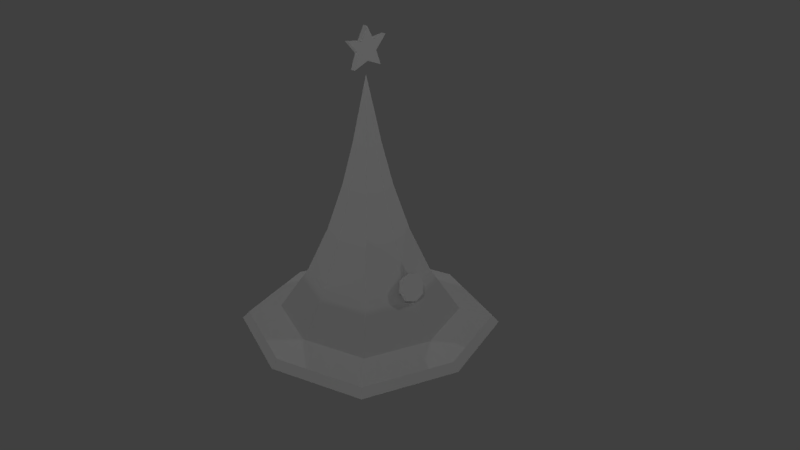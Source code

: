 # Source: chapeu_bruxo.blend  (saved by Blender 2.79.0; exported with 4.5.12 LTS)
import bpy
from mathutils import Matrix  # noqa: F401  (used for matrix-valued properties, if any)

bpy.ops.wm.read_factory_settings(use_empty=True)
scene = bpy.context.scene
scene.name = 'Scene'

# ---- collections
col_collection_1 = bpy.data.collections.new('Collection 1'); scene.collection.children.link(col_collection_1)

# ---- materials (node trees are filled in below, after node groups)
mat_material = bpy.data.materials.new('Material')
mat_material.alpha_threshold = 0.0
mat_material.use_transparent_shadow = False
mat_material.roughness = 0.5
mat_material.line_color = (0.0, 0.0, 0.0, 1.0)

# ---- material node trees

# ---- world
world_world = bpy.data.worlds.new('World'); scene.world = world_world
world_world.color = (0.05088, 0.05088, 0.05088)
world_world.use_sun_shadow = False
world_world.sun_shadow_jitter_overblur = 0.0
world_world.cycles.sampling_method = 'MANUAL'

# ---- cameras
cam_camera = bpy.data.cameras.new('Camera')
cam_camera.clip_end = 100.0
cam_camera.lens = 35.0
cam_camera.sensor_width = 32.0
cam_camera.sensor_height = 18.0
cam_camera.ortho_scale = 7.314
cam_camera.dof.focus_distance = 0.0
cam_camera.dof.aperture_fstop = 128.0

# ---- lights
light_lamp_007 = bpy.data.lights.new('Lamp.007', 'POINT')
light_lamp_007.transmission_factor = 0.0
light_lamp_007.cutoff_distance = 30.0
light_lamp_007.energy = 100.0
light_lamp_007.shadow_buffer_clip_start = 1.001
light_lamp_007.shadow_soft_size = 0.1
light_lamp_007.shadow_maximum_resolution = 0.006
light_lamp_007.use_absolute_resolution = True
light_lamp_006 = bpy.data.lights.new('Lamp.006', 'POINT')
light_lamp_006.transmission_factor = 0.0
light_lamp_006.cutoff_distance = 30.0
light_lamp_006.energy = 100.0
light_lamp_006.shadow_buffer_clip_start = 1.001
light_lamp_006.shadow_soft_size = 0.1
light_lamp_006.shadow_maximum_resolution = 0.006
light_lamp_006.use_absolute_resolution = True
light_lamp_005 = bpy.data.lights.new('Lamp.005', 'POINT')
light_lamp_005.transmission_factor = 0.0
light_lamp_005.cutoff_distance = 30.0
light_lamp_005.energy = 100.0
light_lamp_005.shadow_buffer_clip_start = 1.001
light_lamp_005.shadow_soft_size = 0.1
light_lamp_005.shadow_maximum_resolution = 0.006
light_lamp_005.use_absolute_resolution = True
light_lamp_004 = bpy.data.lights.new('Lamp.004', 'POINT')
light_lamp_004.transmission_factor = 0.0
light_lamp_004.cutoff_distance = 30.0
light_lamp_004.energy = 100.0
light_lamp_004.shadow_buffer_clip_start = 1.001
light_lamp_004.shadow_soft_size = 0.1
light_lamp_004.shadow_maximum_resolution = 0.006
light_lamp_004.use_absolute_resolution = True
light_lamp_003 = bpy.data.lights.new('Lamp.003', 'POINT')
light_lamp_003.transmission_factor = 0.0
light_lamp_003.cutoff_distance = 30.0
light_lamp_003.energy = 100.0
light_lamp_003.shadow_buffer_clip_start = 1.001
light_lamp_003.shadow_soft_size = 0.1
light_lamp_003.shadow_maximum_resolution = 0.006
light_lamp_003.use_absolute_resolution = True
light_lamp_002 = bpy.data.lights.new('Lamp.002', 'POINT')
light_lamp_002.transmission_factor = 0.0
light_lamp_002.cutoff_distance = 30.0
light_lamp_002.energy = 100.0
light_lamp_002.shadow_buffer_clip_start = 1.001
light_lamp_002.shadow_soft_size = 0.1
light_lamp_002.shadow_maximum_resolution = 0.006
light_lamp_002.use_absolute_resolution = True
light_lamp_001 = bpy.data.lights.new('Lamp.001', 'POINT')
light_lamp_001.transmission_factor = 0.0
light_lamp_001.cutoff_distance = 30.0
light_lamp_001.energy = 100.0
light_lamp_001.shadow_buffer_clip_start = 1.001
light_lamp_001.shadow_soft_size = 0.1
light_lamp_001.shadow_maximum_resolution = 0.006
light_lamp_001.use_absolute_resolution = True
light_lamp = bpy.data.lights.new('Lamp', 'POINT')
light_lamp.transmission_factor = 0.0
light_lamp.cutoff_distance = 30.0
light_lamp.energy = 100.0
light_lamp.shadow_buffer_clip_start = 1.001
light_lamp.shadow_soft_size = 0.1
light_lamp.shadow_maximum_resolution = 0.006
light_lamp.use_absolute_resolution = True

# ---- meshes
me_cube = bpy.data.meshes.new('Cube')
me_cube.from_pydata([(-0.03395, 0.002081, 2.541), (-0.03395, -0.1977, 2.462), (-0.03395, -0.1311, 2.645), (-0.03395, -0.2788, 2.81), (-0.03395, -0.08747, 2.782), (-0.03395, 0.002081, 2.948), (0.0326, 0.002081, 2.541), (-0.03395, 0.2023, 2.462), (-0.03395, 0.1357, 2.645), (-0.03395, 0.2834, 2.81), (-0.03395, 0.09211, 2.782), (0.0326, -0.1977, 2.462), (0.0326, -0.1311, 2.645), (0.0326, -0.2788, 2.81), (0.0326, -0.08747, 2.782), (0.0326, 0.002081, 2.948), (0.0326, 0.2023, 2.462), (0.0326, 0.1357, 2.645), (0.0326, 0.2834, 2.81), (0.0326, 0.09211, 2.782), (0.8034, 0.1333, -0.2985), (0.8034, -0.1333, -0.2985), (0.7083, -0.1333, -0.04934), (0.7083, 0.1333, -0.04934), (0.6925, 5.547e-08, -0.007809), (0.7559, -0.1778, -0.1739), (0.7559, 0.1778, -0.1739), (0.8192, 4.712e-08, -0.34), (0.8565, 0.1333, -0.2782), (0.8565, -0.1333, -0.2782), (0.7614, -0.1333, -0.02908), (0.7614, 0.1333, -0.02908), (0.7456, 5.274e-08, 0.01245), (0.809, -0.1778, -0.1537), (0.809, 0.1778, -0.1537), (0.8723, 4.44e-08, -0.3198), (0.8273, 0.05135, -0.2016), (0.8273, -0.05135, -0.2016), (0.7907, -0.05135, -0.1057), (0.7907, 0.05135, -0.1057), (0.7846, 4.627e-08, -0.08968), (0.809, -0.06847, -0.1537), (0.809, 0.06847, -0.1537), (0.8334, 4.306e-08, -0.2176), (0.809, 4.275e-08, -0.1537), (1.21, 1.21, -1.0), (-1.21, 1.21, -1.0), (-1.134e-07, 1.613, -1.0), (0.5609, 0.5609, -0.228), (-0.5609, 0.5609, -0.228), (-3.298e-08, 0.7479, -0.228), (0.3689, 0.3689, 0.3615), (-0.3689, 0.3689, 0.3615), (1.456e-09, 0.4919, 0.3615), (0.2221, 0.2221, 0.979), (-0.2221, 0.2221, 0.979), (2.609e-08, 0.2961, 0.979), (0.1263, 0.1263, 1.518), (-0.1263, 0.1263, 1.518), (4.054e-08, 0.1684, 1.518), (1.096, 1.096, -1.064), (-1.096, 1.096, -1.064), (-1.111e-07, 1.461, -1.064), (0.9165, 0.9165, -1.064), (-0.9165, 0.9165, -1.064), (-1.035e-07, 1.222, -1.064), (0.3575, 0.3575, -0.8783), (-0.3575, 0.3575, -0.8783), (-5.643e-08, 0.4767, -0.8783), (0.3994, 0.3994, 0.2679), (-0.3994, 0.3994, 0.2679), (-4.013e-09, 0.5325, 0.2679), (-2.76e-08, 0.7079, -0.1359), (0.5309, 0.5309, -0.1359), (-0.5309, 0.5309, -0.1359), (1.21, -1.21, -1.0), (-1.21, -1.21, -1.0), (-1.613, 1.553e-09, -1.0), (-1.134e-07, -1.613, -1.0), (1.613, 1.553e-09, -1.0), (0.5609, -0.5609, -0.228), (-0.5609, -0.5609, -0.228), (-0.7479, 0.0, -0.228), (-3.298e-08, -0.7479, -0.228), (0.7479, 0.0, -0.228), (0.3689, -0.3689, 0.3615), (-0.3689, -0.3689, 0.3615), (-0.4919, 0.0, 0.3615), (1.456e-09, -0.4919, 0.3615), (0.4919, 0.0, 0.3615), (0.2221, -0.2221, 0.979), (-0.2221, -0.2221, 0.979), (-0.2961, 0.0, 0.979), (2.609e-08, -0.2961, 0.979), (0.2961, 0.0, 0.979), (0.1263, -0.1263, 1.518), (-0.1263, -0.1263, 1.518), (-0.1684, 0.0, 1.518), (4.054e-08, -0.1684, 1.518), (0.1684, 0.0, 1.518), (5.96e-08, 0.0, 2.379), (1.096, -1.096, -1.064), (-1.096, -1.096, -1.064), (-1.461, 0.0, -1.064), (-1.111e-07, -1.461, -1.064), (1.461, 0.0, -1.064), (0.9165, -0.9165, -1.064), (-0.9165, -0.9165, -1.064), (-1.222, 5.96e-09, -1.064), (-1.035e-07, -1.222, -1.064), (1.222, 5.96e-09, -1.064), (0.3575, -0.3575, -0.8783), (-0.3575, -0.3575, -0.8783), (-0.4767, -3.088e-09, -0.8783), (-5.643e-08, -0.4767, -0.8783), (0.4767, -3.088e-09, -0.8783), (-0.5325, 0.0, 0.2679), (0.5325, 0.0, 0.2679), (0.3994, -0.3994, 0.2679), (-0.3994, -0.3994, 0.2679), (-4.013e-09, -0.5325, 0.2679), (-0.7079, 0.0, -0.1359), (-2.76e-08, -0.7079, -0.1359), (0.7079, 0.0, -0.1359), (0.5309, -0.5309, -0.1359), (-0.5309, -0.5309, -0.1359), (-7.242e-08, 1.116, -0.7971), (0.8372, 0.8372, -0.7971), (1.116, 8.007e-11, -0.7971), (-1.116, 8.007e-11, -0.7971), (-0.8372, 0.8372, -0.7971), (-7.242e-08, -1.116, -0.7971), (0.8372, -0.8372, -0.7971), (-0.8372, -0.8372, -0.7971), (1.145, 1.145, -0.8986), (1.526, -1.326e-09, -0.8986), (-1.526, -1.326e-09, -0.8986), (1.145, -1.145, -0.8986), (-9.22e-08, 1.526, -0.8986), (-1.145, 1.145, -0.8986), (-9.22e-08, -1.526, -0.8986), (-1.145, -1.145, -0.8986), (-5.27e-08, 0.9321, -0.5126), (-0.699, 0.699, -0.5126), (-5.27e-08, -0.9321, -0.5126), (-0.699, -0.699, -0.5126), (0.699, 0.699, -0.5126), (0.9321, 4.003e-11, -0.5126), (-0.9321, 4.003e-11, -0.5126), (0.699, -0.699, -0.5126), (0.6202, 0.0, 0.06602), (0.4652, 0.4652, 0.06602), (-0.4652, 0.4652, 0.06602), (-0.6202, 0.0, 0.06602), (-1.581e-08, 0.6202, 0.06602), (0.4652, -0.4652, 0.06602), (-0.4652, -0.4652, 0.06602), (-1.581e-08, -0.6202, 0.06602), (1.377e-08, 0.394, 0.6703), (0.2955, 0.2955, 0.6703), (0.394, 0.0, 0.6703), (-0.2955, 0.2955, 0.6703), (-0.394, 0.0, 0.6703), (1.377e-08, -0.394, 0.6703), (0.2955, -0.2955, 0.6703), (-0.2955, -0.2955, 0.6703), (-0.2323, 0.0, 1.249), (-0.1742, 0.1742, 1.249), (3.331e-08, 0.2323, 1.249), (0.1742, 0.1742, 1.249), (0.2323, 0.0, 1.249), (-0.1742, -0.1742, 1.249), (3.331e-08, -0.2323, 1.249), (0.1742, -0.1742, 1.249), (5.007e-08, 0.08422, 1.948)], [], [(0, 7, 16, 6), (2, 12, 13, 3), (5, 15, 19, 10), (7, 8, 17, 16), (3, 13, 14, 4), (0, 6, 11, 1), (8, 9, 18, 17), (4, 14, 15, 5), (1, 11, 12, 2), (9, 10, 19, 18), (15, 14, 19), (18, 19, 17), (16, 17, 6), (11, 6, 12), (13, 12, 14), (19, 14, 17), (14, 12, 17), (17, 12, 6), (1, 2, 0), (3, 4, 2), (5, 10, 4), (9, 8, 10), (7, 0, 8), (2, 8, 0), (4, 8, 2), (10, 8, 4), (25, 33, 30, 22), (24, 32, 31, 23), (22, 30, 32, 24), (21, 29, 33, 25), (26, 23, 31, 34), (27, 35, 29, 21), (20, 26, 34, 28), (20, 28, 35, 27), (30, 38, 40, 32), (29, 37, 41, 33), (34, 31, 39, 42), (35, 43, 37, 29), (28, 34, 42, 36), (28, 36, 43, 35), (33, 41, 38, 30), (32, 40, 39, 31), (40, 44, 39), (38, 44, 40), (37, 44, 41), (42, 39, 44), (43, 44, 37), (36, 42, 44), (36, 44, 43), (41, 44, 38), (146, 48, 50, 142), (147, 84, 48, 146), (142, 50, 49, 143), (143, 49, 82, 148), (117, 89, 51, 69), (71, 53, 52, 70), (70, 52, 87, 116), (69, 51, 53, 71), (159, 54, 56, 158), (160, 94, 54, 159), (158, 56, 55, 161), (161, 55, 92, 162), (167, 58, 97, 166), (169, 57, 59, 168), (170, 99, 57, 169), (168, 59, 58, 167), (59, 174, 100, 58), (58, 100, 97), (57, 100, 174, 59), (99, 100, 57), (45, 60, 105, 79), (46, 61, 62, 47), (77, 103, 61, 46), (47, 62, 60, 45), (103, 108, 64, 61), (62, 65, 63, 60), (61, 64, 65, 62), (60, 63, 110, 105), (64, 67, 68, 65), (63, 66, 115, 110), (108, 113, 67, 64), (65, 68, 66, 63), (151, 69, 71, 154), (152, 70, 116, 153), (154, 71, 70, 152), (150, 117, 69, 151), (84, 123, 73, 48), (50, 72, 74, 49), (49, 74, 121, 82), (48, 73, 72, 50), (149, 144, 83, 80), (147, 149, 80, 84), (144, 145, 81, 83), (145, 148, 82, 81), (117, 118, 85, 89), (120, 119, 86, 88), (119, 116, 87, 86), (118, 120, 88, 85), (164, 163, 93, 90), (160, 164, 90, 94), (163, 165, 91, 93), (165, 162, 92, 91), (171, 166, 97, 96), (173, 172, 98, 95), (170, 173, 95, 99), (172, 171, 96, 98), (98, 96, 100), (96, 97, 100), (95, 98, 100), (99, 95, 100), (75, 79, 105, 101), (76, 78, 104, 102), (77, 76, 102, 103), (78, 75, 101, 104), (103, 102, 107, 108), (104, 101, 106, 109), (102, 104, 109, 107), (101, 105, 110, 106), (107, 109, 114, 112), (106, 110, 115, 111), (108, 107, 112, 113), (109, 106, 111, 114), (155, 157, 120, 118), (156, 153, 116, 119), (157, 156, 119, 120), (150, 155, 118, 117), (84, 80, 124, 123), (83, 81, 125, 122), (81, 82, 121, 125), (80, 83, 122, 124), (141, 136, 129, 133), (140, 141, 133, 131), (135, 137, 132, 128), (137, 140, 131, 132), (139, 130, 129, 136), (138, 126, 130, 139), (135, 128, 127, 134), (134, 127, 126, 138), (45, 134, 138, 47), (79, 135, 134, 45), (47, 138, 139, 46), (46, 139, 136, 77), (75, 78, 140, 137), (79, 75, 137, 135), (78, 76, 141, 140), (76, 77, 136, 141), (133, 129, 148, 145), (131, 133, 145, 144), (128, 132, 149, 147), (132, 131, 144, 149), (130, 143, 148, 129), (126, 142, 143, 130), (128, 147, 146, 127), (127, 146, 142, 126), (123, 124, 155, 150), (122, 125, 156, 157), (125, 121, 153, 156), (124, 122, 157, 155), (123, 150, 151, 73), (72, 154, 152, 74), (74, 152, 153, 121), (73, 151, 154, 72), (86, 87, 162, 165), (88, 86, 165, 163), (89, 85, 164, 160), (85, 88, 163, 164), (52, 161, 162, 87), (53, 158, 161, 52), (89, 160, 159, 51), (51, 159, 158, 53), (93, 91, 171, 172), (94, 90, 173, 170), (90, 93, 172, 173), (91, 92, 166, 171), (56, 168, 167, 55), (94, 170, 169, 54), (54, 169, 168, 56), (55, 167, 166, 92)])
_uv = me_cube.uv_layers.new(name='UVMap')
_uv.uv.foreach_set('vector', [0.2845, 0.1988, 0.2845, 0.06512, 0.3528, 0.06512, 0.3528, 0.1988, 0.4211, 0.1665, 0.3528, 0.1665, 0.3528, 0.06512, 0.4211, 0.06512, 0.5578, 0.06512, 0.6262, 0.06512, 0.6262, 0.2771, 0.5578, 0.2771, 0.4895, 0.2833, 0.4895, 0.06512, 0.5578, 0.06512, 0.5578, 0.2833, 0.6945, 0.06512, 0.7629, 0.06512, 0.7629, 0.1816, 0.6945, 0.1816, 0.2845, 0.1988, 0.3528, 0.1988, 0.3528, 0.4336, 0.2845, 0.4336, 0.4895, 0.06512, 0.4895, 0.3073, 0.4211, 0.3073, 0.4211, 0.06512, 0.6945, 0.2769, 0.6262, 0.2769, 0.6262, 0.06512, 0.6945, 0.06512, 0.4211, 0.3847, 0.3528, 0.3847, 0.3528, 0.1665, 0.4211, 0.1665, 0.8312, 0.06512, 0.8312, 0.1814, 0.7629, 0.1814, 0.7629, 0.06512, 0.6067, 0.4341, 0.5345, 0.3115, 0.6792, 0.3115, 0.8334, 0.3319, 0.6792, 0.3115, 0.7144, 0.2103, 0.768, 0.07543, 0.7144, 0.2103, 0.6067, 0.1337, 0.4457, 0.07543, 0.6067, 0.1337, 0.4994, 0.2103, 0.3804, 0.3319, 0.4994, 0.2103, 0.5345, 0.3115, 0.6792, 0.3115, 0.5345, 0.3115, 0.7144, 0.2103, 0.5345, 0.3115, 0.4994, 0.2103, 0.7144, 0.2103, 0.7144, 0.2103, 0.4994, 0.2103, 0.6067, 0.1337, 0.768, 0.07547, 0.7144, 0.2104, 0.6071, 0.1337, 0.8334, 0.332, 0.6792, 0.3115, 0.7144, 0.2104, 0.6071, 0.4342, 0.5345, 0.3115, 0.6792, 0.3115, 0.3804, 0.332, 0.4994, 0.2104, 0.5345, 0.3115, 0.4457, 0.07547, 0.6071, 0.1337, 0.4994, 0.2104, 0.7144, 0.2104, 0.4994, 0.2104, 0.6071, 0.1337, 0.6792, 0.3115, 0.4994, 0.2104, 0.7144, 0.2104, 0.5345, 0.3115, 0.4994, 0.2104, 0.6792, 0.3115, 0.7806, 0.3115, 0.8126, 0.302, 0.8518, 0.3489, 0.8354, 0.3786, 0.9246, 0.3814, 0.9136, 0.3474, 0.9593, 0.3054, 0.9964, 0.3204, 0.8354, 0.3786, 0.8518, 0.3489, 0.9136, 0.3474, 0.9246, 0.3814, 0.7834, 0.2267, 0.8118, 0.2423, 0.8126, 0.302, 0.7806, 0.3115, 0.9858, 0.2289, 0.9964, 0.3204, 0.9593, 0.3054, 0.9557, 0.2444, 0.847, 0.1738, 0.8568, 0.2039, 0.8118, 0.2423, 0.7834, 0.2267, 0.926, 0.1738, 0.9858, 0.2289, 0.9557, 0.2444, 0.9154, 0.2002, 0.926, 0.1738, 0.9154, 0.2002, 0.8568, 0.2039, 0.847, 0.1738, 0.7554, 0.267, 0.4398, 0.2643, 0.3686, 0.1675, 0.5824, 0.1081, 0.7554, 0.267, 0.4398, 0.2643, 0.3686, 0.1675, 0.5824, 0.1081, 0.5824, 0.1081, 0.7554, 0.267, 0.4398, 0.2643, 0.3686, 0.1675, 0.5683, 0.4202, 0.3752, 0.3471, 0.4398, 0.2643, 0.7554, 0.267, 0.7554, 0.267, 0.5683, 0.4202, 0.3752, 0.3471, 0.4398, 0.2643, 0.7554, 0.267, 0.4398, 0.2643, 0.3686, 0.1675, 0.5824, 0.1081, 0.5683, 0.4202, 0.3752, 0.3471, 0.4398, 0.2643, 0.7554, 0.267, 0.5683, 0.4202, 0.3752, 0.3471, 0.4398, 0.2643, 0.7554, 0.267, 0.3752, 0.3471, 0.2233, 0.2667, 0.4398, 0.2643, 0.4353, 0.2643, 0.2233, 0.2667, 0.3686, 0.1675, 0.4398, 0.2643, 0.2233, 0.2667, 0.3686, 0.1675, 0.3686, 0.1675, 0.4398, 0.2643, 0.2233, 0.2667, 0.3752, 0.3471, 0.2233, 0.2667, 0.4398, 0.2643, 0.4398, 0.2643, 0.3752, 0.3471, 0.2233, 0.2667, 0.4398, 0.2643, 0.2233, 0.2667, 0.3686, 0.1675, 0.3752, 0.3471, 0.2233, 0.2667, 0.4353, 0.2643, 0.3732, 0.6761, 0.4275, 0.6939, 0.4275, 0.8191, 0.3732, 0.831, 0.3751, 0.7048, 0.4294, 0.7167, 0.4294, 0.8418, 0.3751, 0.8597, 0.3726, 0.706, 0.427, 0.7179, 0.6813, 0.6448, 0.5634, 0.7123, 0.5645, 0.6356, 0.6823, 0.6424, 0.7004, 0.8341, 0.5781, 0.8405, 0.1252, 0.2597, 0.2024, 0.2603, 0.2729, 0.3803, 0.2211, 0.4056, 0.4904, 0.4647, 0.4929, 0.4246, 0.7172, 0.3882, 0.7672, 0.4145, 0.7672, 0.4145, 0.7172, 0.3882, 0.789, 0.2697, 0.8657, 0.2698, 0.2211, 0.4056, 0.2729, 0.3803, 0.4929, 0.4246, 0.4904, 0.4647, 0.6307, 0.7295, 0.699, 0.7393, 0.699, 0.7889, 0.6307, 0.7954, 0.6326, 0.7404, 0.7008, 0.7469, 0.7008, 0.7965, 0.6326, 0.8063, 0.6302, 0.7416, 0.6984, 0.7481, 0.8362, 0.7837, 0.7997, 0.7881, 0.7964, 0.7143, 0.8301, 0.7181, 0.8345, 0.7854, 0.7987, 0.7891, 0.8599, 0.7133, 0.8893, 0.7092, 0.8853, 0.7948, 0.8601, 0.7907, 0.7575, 0.7457, 0.816, 0.7521, 0.816, 0.7803, 0.7575, 0.7846, 0.7594, 0.7512, 0.8179, 0.7555, 0.8179, 0.7837, 0.7594, 0.7901, 0.7569, 0.7524, 0.8154, 0.7567, 0.8865, 0.7944, 0.8602, 0.7905, 0.8154, 0.7567, 0.908, 0.7623, 1.001, 0.768, 0.8855, 0.7955, 0.8893, 0.7087, 1.002, 0.7619, 0.8853, 0.7953, 0.816, 0.7521, 1.001, 0.769, 0.9086, 0.7747, 0.816, 0.7803, 0.8179, 0.7555, 1.003, 0.7668, 0.8179, 0.7837, 0.2121, 0.9134, 0.1985, 0.9134, 0.1985, 0.669, 0.2122, 0.669, 0.2097, 0.9146, 0.1961, 0.9146, 0.1961, 0.6702, 0.2097, 0.6702, 0.211, 0.8596, 0.1974, 0.8596, 0.1974, 0.6152, 0.211, 0.6152, 0.2103, 0.8668, 0.1966, 0.8668, 0.1966, 0.6224, 0.2103, 0.6224, 0.03005, 0.7958, 0.2052, 0.7958, 0.2052, 0.8547, 0.03005, 0.8547, 0.03005, 0.9263, 0.2052, 0.9263, 0.2052, 0.9841, 0.03005, 0.9841, 0.03005, 0.8547, 0.2052, 0.8547, 0.2052, 0.9263, 0.03005, 0.9263, 0.03005, 0.5152, 0.2052, 0.5152, 0.2052, 0.5712, 0.03005, 0.5712, 0.2052, 0.8547, 0.954, 0.8547, 0.954, 0.9263, 0.2052, 0.9263, 0.2052, 0.5152, 0.954, 0.5152, 0.954, 0.5712, 0.2052, 0.5712, 0.2052, 0.7958, 0.954, 0.7958, 0.954, 0.8547, 0.2052, 0.8547, 0.2052, 0.9263, 0.954, 0.9263, 0.954, 0.9841, 0.2052, 0.9841, 0.4781, 0.7036, 0.495, 0.7068, 0.495, 0.8105, 0.4781, 0.8127, 0.6744, 0.7065, 0.6913, 0.7097, 0.6913, 0.8134, 0.6744, 0.8156, 0.4776, 0.7243, 0.4944, 0.7265, 0.693, 0.8121, 0.6761, 0.8153, 0.48, 0.7231, 0.4969, 0.7253, 0.4969, 0.829, 0.48, 0.8322, 0.1243, 0.2406, 0.1785, 0.2406, 0.2633, 0.3622, 0.228, 0.3809, 0.5011, 0.4354, 0.5031, 0.4069, 0.7455, 0.3711, 0.7803, 0.3905, 0.7803, 0.3905, 0.7455, 0.3711, 0.8283, 0.2481, 0.8828, 0.2481, 0.228, 0.3809, 0.2633, 0.3622, 0.5031, 0.4069, 0.5011, 0.4354, 0.3732, 0.6761, 0.3732, 0.831, 0.4275, 0.8191, 0.4275, 0.6939, 0.3751, 0.7048, 0.3751, 0.8597, 0.4294, 0.8418, 0.4294, 0.7167, 0.3726, 0.706, 0.5634, 0.7123, 0.6813, 0.6448, 0.427, 0.7179, 0.5645, 0.6356, 0.5781, 0.8405, 0.7004, 0.8341, 0.6823, 0.6424, 0.1252, 0.2597, 0.2211, 0.4056, 0.2729, 0.3803, 0.2024, 0.2603, 0.4904, 0.4647, 0.7672, 0.4145, 0.7172, 0.3882, 0.4929, 0.4246, 0.7672, 0.4145, 0.8657, 0.2698, 0.789, 0.2697, 0.7172, 0.3882, 0.2211, 0.4056, 0.4904, 0.4647, 0.4929, 0.4246, 0.2729, 0.3803, 0.6307, 0.7295, 0.6307, 0.7954, 0.699, 0.7889, 0.699, 0.7393, 0.6326, 0.7404, 0.6326, 0.8063, 0.7008, 0.7965, 0.7008, 0.7469, 0.6302, 0.7416, 0.7997, 0.7881, 0.8362, 0.7837, 0.6984, 0.7481, 0.7964, 0.7143, 0.7987, 0.7891, 0.8345, 0.7854, 0.8301, 0.7181, 0.8599, 0.7133, 0.8601, 0.7907, 0.8853, 0.7948, 0.8893, 0.7092, 0.7575, 0.7457, 0.7575, 0.7846, 0.816, 0.7803, 0.816, 0.7521, 0.7594, 0.7512, 0.7594, 0.7901, 0.8179, 0.7837, 0.8179, 0.7555, 0.7569, 0.7524, 0.8602, 0.7905, 0.8865, 0.7944, 0.8154, 0.7567, 0.8154, 0.7567, 0.8855, 0.7955, 1.001, 0.768, 0.8893, 0.7087, 0.8853, 0.7953, 1.002, 0.7619, 0.816, 0.7521, 0.816, 0.7803, 1.001, 0.769, 0.8179, 0.7555, 0.8179, 0.7837, 1.003, 0.7668, 0.2121, 0.9134, 0.2122, 0.669, 0.1985, 0.669, 0.1985, 0.9134, 0.2097, 0.9146, 0.2097, 0.6702, 0.1961, 0.6702, 0.1961, 0.9146, 0.211, 0.8596, 0.211, 0.6152, 0.1974, 0.6152, 0.1974, 0.8596, 0.2103, 0.8668, 0.2103, 0.6224, 0.1966, 0.6224, 0.1966, 0.8668, 0.03005, 0.7958, 0.03005, 0.8547, 0.2052, 0.8547, 0.2052, 0.7958, 0.03005, 0.9263, 0.03005, 0.9841, 0.2052, 0.9841, 0.2052, 0.9263, 0.03005, 0.8547, 0.03005, 0.9263, 0.2052, 0.9263, 0.2052, 0.8547, 0.03005, 0.5152, 0.03005, 0.5712, 0.2052, 0.5712, 0.2052, 0.5152, 0.2052, 0.8547, 0.2052, 0.9263, 0.954, 0.9263, 0.954, 0.8547, 0.2052, 0.5152, 0.2052, 0.5712, 0.954, 0.5712, 0.954, 0.5152, 0.2052, 0.7958, 0.2052, 0.8547, 0.954, 0.8547, 0.954, 0.7958, 0.2052, 0.9263, 0.2052, 0.9841, 0.954, 0.9841, 0.954, 0.9263, 0.4781, 0.7036, 0.4781, 0.8127, 0.495, 0.8105, 0.495, 0.7068, 0.6744, 0.7065, 0.6744, 0.8156, 0.6913, 0.8134, 0.6913, 0.7097, 0.4776, 0.7243, 0.6761, 0.8153, 0.693, 0.8121, 0.4944, 0.7265, 0.48, 0.7231, 0.48, 0.8322, 0.4969, 0.829, 0.4969, 0.7253, 0.1243, 0.2406, 0.228, 0.3809, 0.2633, 0.3622, 0.1785, 0.2406, 0.5011, 0.4354, 0.7803, 0.3905, 0.7455, 0.3711, 0.5031, 0.4069, 0.7803, 0.3905, 0.8828, 0.2481, 0.8283, 0.2481, 0.7455, 0.3711, 0.228, 0.3809, 0.5011, 0.4354, 0.5031, 0.4069, 0.2633, 0.3622, 0.3288, 0.622, 0.3334, 0.8533, 0.4557, 0.8469, 0.4467, 0.6288, 0.264, 0.6821, 0.3276, 0.8472, 0.4455, 0.7797, 0.3183, 0.694, 0.2665, 0.6809, 0.2665, 0.8955, 0.3208, 0.8776, 0.3208, 0.6928, 0.2646, 0.6403, 0.2646, 0.8549, 0.3189, 0.843, 0.3189, 0.6582, 0.3288, 0.622, 0.4467, 0.6288, 0.4557, 0.8469, 0.3334, 0.8533, 0.264, 0.6821, 0.3183, 0.694, 0.4455, 0.7797, 0.3276, 0.8472, 0.2665, 0.6809, 0.3208, 0.6928, 0.3208, 0.8776, 0.2665, 0.8955, 0.2646, 0.6403, 0.3189, 0.6582, 0.3189, 0.843, 0.2646, 0.8549, 0.2103, 0.6224, 0.2646, 0.6403, 0.2646, 0.8549, 0.2103, 0.8668, 0.2122, 0.669, 0.2665, 0.6809, 0.2665, 0.8955, 0.2121, 0.9134, 0.2097, 0.6702, 0.264, 0.6821, 0.3276, 0.8472, 0.2097, 0.9146, 0.211, 0.6152, 0.3288, 0.622, 0.3334, 0.8533, 0.211, 0.8596, 0.2103, 0.6224, 0.2103, 0.8668, 0.2646, 0.8549, 0.2646, 0.6403, 0.2122, 0.669, 0.2121, 0.9134, 0.2665, 0.8955, 0.2665, 0.6809, 0.2097, 0.6702, 0.2097, 0.9146, 0.3276, 0.8472, 0.264, 0.6821, 0.211, 0.6152, 0.211, 0.8596, 0.3334, 0.8533, 0.3288, 0.622, 0.4467, 0.6288, 0.4557, 0.8469, 0.5781, 0.8405, 0.5645, 0.6356, 0.3183, 0.694, 0.4455, 0.7797, 0.5634, 0.7123, 0.3726, 0.706, 0.3208, 0.6928, 0.3208, 0.8776, 0.3751, 0.8597, 0.3751, 0.7048, 0.3189, 0.6582, 0.3189, 0.843, 0.3732, 0.831, 0.3732, 0.6761, 0.4467, 0.6288, 0.5645, 0.6356, 0.5781, 0.8405, 0.4557, 0.8469, 0.3183, 0.694, 0.3726, 0.706, 0.5634, 0.7123, 0.4455, 0.7797, 0.3208, 0.6928, 0.3751, 0.7048, 0.3751, 0.8597, 0.3208, 0.8776, 0.3189, 0.6582, 0.3732, 0.6761, 0.3732, 0.831, 0.3189, 0.843, 0.4631, 0.721, 0.4631, 0.8354, 0.48, 0.8322, 0.48, 0.7231, 0.4607, 0.7222, 0.6593, 0.8185, 0.6761, 0.8153, 0.4776, 0.7243, 0.6576, 0.7033, 0.6576, 0.8177, 0.6744, 0.8156, 0.6744, 0.7065, 0.4613, 0.7004, 0.4613, 0.8148, 0.4781, 0.8127, 0.4781, 0.7036, 0.4631, 0.721, 0.48, 0.7231, 0.48, 0.8322, 0.4631, 0.8354, 0.4607, 0.7222, 0.4776, 0.7243, 0.6761, 0.8153, 0.6593, 0.8185, 0.6576, 0.7033, 0.6744, 0.7065, 0.6744, 0.8156, 0.6576, 0.8177, 0.4613, 0.7004, 0.4781, 0.7036, 0.4781, 0.8127, 0.4613, 0.8148, 0.7628, 0.7105, 0.7628, 0.7928, 0.7987, 0.7891, 0.7964, 0.7143, 0.5619, 0.735, 0.7632, 0.7926, 0.7997, 0.7881, 0.6302, 0.7416, 0.5644, 0.7338, 0.5644, 0.8161, 0.6326, 0.8063, 0.6326, 0.7404, 0.5625, 0.7196, 0.5625, 0.802, 0.6307, 0.7954, 0.6307, 0.7295, 0.7628, 0.7105, 0.7964, 0.7143, 0.7987, 0.7891, 0.7628, 0.7928, 0.5619, 0.735, 0.6302, 0.7416, 0.7997, 0.7881, 0.7632, 0.7926, 0.5644, 0.7338, 0.6326, 0.7404, 0.6326, 0.8063, 0.5644, 0.8161, 0.5625, 0.7196, 0.6307, 0.7295, 0.6307, 0.7954, 0.5625, 0.802, 0.6984, 0.7481, 0.834, 0.7866, 0.8602, 0.7905, 0.7569, 0.7524, 0.7008, 0.7469, 0.7008, 0.7965, 0.7594, 0.7901, 0.7594, 0.7512, 0.699, 0.7393, 0.699, 0.7889, 0.7575, 0.7846, 0.7575, 0.7457, 0.8305, 0.7174, 0.8349, 0.7866, 0.8601, 0.7907, 0.8599, 0.7133, 0.6984, 0.7481, 0.7569, 0.7524, 0.8602, 0.7905, 0.834, 0.7866, 0.7008, 0.7469, 0.7594, 0.7512, 0.7594, 0.7901, 0.7008, 0.7965, 0.699, 0.7393, 0.7575, 0.7457, 0.7575, 0.7846, 0.699, 0.7889, 0.8305, 0.7174, 0.8599, 0.7133, 0.8601, 0.7907, 0.8349, 0.7866])
me_cube.materials.append(mat_material)
me_cube.use_remesh_preserve_volume = False
me_cube.use_remesh_preserve_attributes = False
me_cube.use_mirror_vertex_groups = False
me_cube.update()
arm_armature = bpy.data.armatures.new('Armature')  # bones are not reproduced

# ---- objects
ob_armature = bpy.data.objects.new('Armature', arm_armature)
ob_cube = bpy.data.objects.new('Cube', me_cube)
ob_lamp_007 = bpy.data.objects.new('Lamp.007', light_lamp_007)
ob_lamp_006 = bpy.data.objects.new('Lamp.006', light_lamp_006)
ob_lamp_005 = bpy.data.objects.new('Lamp.005', light_lamp_005)
ob_lamp_004 = bpy.data.objects.new('Lamp.004', light_lamp_004)
ob_lamp_003 = bpy.data.objects.new('Lamp.003', light_lamp_003)
ob_lamp_002 = bpy.data.objects.new('Lamp.002', light_lamp_002)
ob_lamp_001 = bpy.data.objects.new('Lamp.001', light_lamp_001)
ob_lamp = bpy.data.objects.new('Lamp', light_lamp)
ob_camera = bpy.data.objects.new('Camera', cam_camera)

# ---- transforms, parenting, visibility, modifiers, constraints
ob_armature.location = (0.0, 0.0, 0.0)
ob_armature.show_in_front = True
ob_armature.lineart.crease_threshold = 0.0
ob_cube.parent = ob_armature
ob_cube.location = (0.0, 0.0, 0.0)
ob_cube.lock_rotations_4d = False
ob_cube.empty_display_type = 'ARROWS'
ob_cube.lineart.crease_threshold = 0.0
_vg = ob_cube.vertex_groups.new(name='Bone.001')
for _i, _w in zip([20, 21, 27, 28, 29, 35, 45, 46, 47, 48, 49, 50, 60, 61, 62, 63, 64, 65, 66, 67, 68, 74, 75, 76, 77, 78, 79, 81, 82, 83, 84, 86, 92, 97, 100, 101, 102, 103, 104, 105, 106, 107, 108, 109, 110, 111, 112, 113, 114, 115, 119, 121, 122, 123, 125, 126, 127, 128, 129, 130, 131, 132, 133, 134, 135, 136, 137, 138, 139, 140, 141, 142, 143, 144, 145, 146, 147, 148, 149], [0.0, 0.0, 0.0, 0.0, 0.0, 0.0, 0.4999, 0.4999, 0.5, 0.0, 0.0, 0.001007, 0.4913, 0.4999, 0.4992, 0.4999, 0.4998, 0.5, 3.204e-09, 1.063e-08, 6.234e-05, 0.0, 0.5, 0.5, 0.5, 0.5, 0.4996, 0.0, 0.0, 0.0, 0.0, 0.0, 0.0, 0.0, 0.0, 0.5, 0.5, 0.5, 0.5, 0.5, 0.4998, 0.4995, 0.4887, 0.4996, 0.4805, 2.016e-05, 0.0004943, 2.235e-07, 2.752e-09, 4.025e-19, 0.0, 0.0, 0.0, 0.0, 0.0, 0.2505, 0.2499, 0.2498, 0.25, 0.2499, 0.25, 0.25, 0.25, 0.3749, 0.3747, 0.375, 0.375, 0.3753, 0.3749, 0.375, 0.375, 0.1258, 0.125, 0.125, 0.125, 0.125, 0.1249, 0.125, 0.125]): _vg.add([_i], _w, 'REPLACE')
_vg = ob_cube.vertex_groups.new(name='Bone.002')
for _i, _w in zip([20, 21, 22, 23, 24, 25, 26, 27, 28, 29, 30, 31, 32, 33, 34, 35, 36, 37, 38, 39, 40, 41, 42, 43, 44, 48, 49, 50, 51, 52, 53, 66, 67, 68, 69, 70, 71, 72, 73, 74, 80, 81, 82, 83, 84, 85, 86, 87, 88, 89, 111, 112, 113, 114, 115, 116, 117, 118, 119, 120, 121, 122, 123, 124, 125, 126, 127, 128, 129, 130, 131, 132, 133, 134, 135, 136, 137, 138, 139, 140, 141, 142, 143, 144, 145, 146, 147, 148, 149, 150, 151, 152, 153, 154, 155, 156, 157, 158, 159, 160, 161, 162, 163, 164, 165], [0.5, 0.5, 0.5, 0.5, 0.5, 0.5, 0.5, 0.5, 0.5, 0.5, 0.5, 0.5, 0.5, 0.5, 0.5, 0.5, 0.5, 0.5, 0.5, 0.5, 0.5, 0.5, 0.5, 0.5, 0.5, 0.4555, 0.5, 0.5, 0.4883, 0.5, 0.4606, 0.4998, 0.5, 0.4966, 0.5, 0.5, 0.4958, 0.5, 0.5, 0.5, 0.4922, 0.5, 0.5, 0.4829, 0.4908, 0.5, 0.4999, 0.5, 0.496, 0.4959, 0.5, 0.4999, 0.5, 0.5, 0.5, 0.5, 0.5, 0.5, 0.5, 0.5, 0.5, 0.5, 0.5, 0.5, 0.5, 0.25, 0.2277, 0.2454, 0.25, 0.25, 0.2415, 0.2461, 0.25, 0.1139, 0.1227, 0.125, 0.1231, 0.125, 0.125, 0.1207, 0.125, 0.375, 0.375, 0.3622, 0.375, 0.3416, 0.3681, 0.375, 0.3692, 0.5, 0.5, 0.5, 0.5, 0.4979, 0.5, 0.5, 0.5, 0.2303, 0.2442, 0.2479, 0.25, 0.25, 0.248, 0.25, 0.25]): _vg.add([_i], _w, 'REPLACE')
_vg = ob_cube.vertex_groups.new(name='Bone.003')
for _i, _w in zip([51, 52, 53, 54, 55, 56, 69, 70, 71, 85, 86, 87, 88, 89, 90, 91, 92, 93, 94, 116, 117, 118, 119, 120, 150, 151, 152, 153, 154, 155, 156, 157, 158, 159, 160, 161, 162, 163, 164, 165, 166, 167, 168, 169, 170, 171, 172, 173], [0.5, 0.4999, 0.4185, 0.4964, 0.4999, 0.5, 0.5, 0.5, 0.5, 0.5, 0.5, 0.5, 0.5, 0.5, 0.4883, 0.4998, 0.4999, 0.4996, 0.4997, 0.5, 0.5, 0.5, 0.4752, 0.5, 0.25, 0.25, 0.25, 0.25, 0.25, 0.25, 0.2376, 0.25, 0.4592, 0.4982, 0.4998, 0.4999, 0.5, 0.4998, 0.4941, 0.4999, 0.25, 0.2499, 0.25, 0.2482, 0.2498, 0.2499, 0.2498, 0.2441]): _vg.add([_i], _w, 'REPLACE')
_vg = ob_cube.vertex_groups.new(name='Bone.005')
for _i, _w in zip([54, 55, 56, 57, 58, 59, 90, 91, 92, 93, 94, 95, 96, 97, 98, 99, 158, 159, 160, 161, 162, 163, 164, 165, 166, 167, 168, 169, 170, 171, 172, 173, 174], [0.4924, 0.5, 0.4975, 0.5, 0.4997, 0.5, 0.4999, 0.4794, 0.4366, 0.4733, 0.4979, 0.497, 0.5, 0.5, 0.5, 0.4967, 0.2487, 0.2462, 0.249, 0.25, 0.2183, 0.2366, 0.25, 0.2397, 0.4683, 0.4998, 0.4987, 0.4962, 0.4973, 0.4897, 0.4866, 0.4985, 0.25]): _vg.add([_i], _w, 'REPLACE')
_vg = ob_cube.vertex_groups.new(name='Bone.006')
for _i, _w in zip([57, 58, 59, 95, 96, 97, 98, 99, 100, 166, 167, 168, 169, 170, 171, 172, 173, 174], [0.5, 0.5, 0.5, 0.5, 0.5, 0.5, 0.5, 0.5, 0.5, 0.25, 0.25, 0.25, 0.25, 0.25, 0.25, 0.25, 0.25, 0.5]): _vg.add([_i], _w, 'REPLACE')
_vg = ob_cube.vertex_groups.new(name='Bone.007')
for _i, _w in zip([0, 1, 2, 3, 4, 5, 6, 7, 8, 9, 10, 11, 12, 13, 14, 15, 16, 17, 18, 19], [1.0, 1.0, 1.0, 1.0, 1.0, 1.0, 0.9989, 0.9999, 1.0, 1.0, 1.0, 1.0, 1.0, 1.0, 1.0, 0.9997, 1.0, 1.0, 0.9997, 1.0]): _vg.add([_i], _w, 'REPLACE')
_m = ob_cube.modifiers.new('Armature', 'ARMATURE')
_m.object = ob_armature
ob_lamp_007.location = (4.602, 4.45, -4.522)
ob_lamp_007.rotation_euler = (0.6503, 0.05522, 1.866)
ob_lamp_007.lock_rotations_4d = False
ob_lamp_007.empty_display_type = 'ARROWS'
ob_lamp_007.color = (0.0, 0.0, 0.0, 0.0)
ob_lamp_007.lineart.crease_threshold = 0.0
ob_lamp_006.location = (4.602, -4.599, -4.522)
ob_lamp_006.rotation_euler = (0.6503, 0.05522, 1.866)
ob_lamp_006.lock_rotations_4d = False
ob_lamp_006.empty_display_type = 'ARROWS'
ob_lamp_006.color = (0.0, 0.0, 0.0, 0.0)
ob_lamp_006.lineart.crease_threshold = 0.0
ob_lamp_005.location = (-4.448, -4.599, -4.522)
ob_lamp_005.rotation_euler = (0.6503, 0.05522, 1.866)
ob_lamp_005.lock_rotations_4d = False
ob_lamp_005.empty_display_type = 'ARROWS'
ob_lamp_005.color = (0.0, 0.0, 0.0, 0.0)
ob_lamp_005.lineart.crease_threshold = 0.0
ob_lamp_004.location = (-4.448, 4.45, -4.522)
ob_lamp_004.rotation_euler = (0.6503, 0.05522, 1.866)
ob_lamp_004.lock_rotations_4d = False
ob_lamp_004.empty_display_type = 'ARROWS'
ob_lamp_004.color = (0.0, 0.0, 0.0, 0.0)
ob_lamp_004.lineart.crease_threshold = 0.0
ob_lamp_003.location = (-4.448, 4.45, 5.904)
ob_lamp_003.rotation_euler = (0.6503, 0.05522, 1.866)
ob_lamp_003.lock_rotations_4d = False
ob_lamp_003.empty_display_type = 'ARROWS'
ob_lamp_003.color = (0.0, 0.0, 0.0, 0.0)
ob_lamp_003.lineart.crease_threshold = 0.0
ob_lamp_002.location = (-4.448, -4.599, 5.904)
ob_lamp_002.rotation_euler = (0.6503, 0.05522, 1.866)
ob_lamp_002.lock_rotations_4d = False
ob_lamp_002.empty_display_type = 'ARROWS'
ob_lamp_002.color = (0.0, 0.0, 0.0, 0.0)
ob_lamp_002.lineart.crease_threshold = 0.0
ob_lamp_001.location = (4.602, -4.599, 5.904)
ob_lamp_001.rotation_euler = (0.6503, 0.05522, 1.866)
ob_lamp_001.lock_rotations_4d = False
ob_lamp_001.empty_display_type = 'ARROWS'
ob_lamp_001.color = (0.0, 0.0, 0.0, 0.0)
ob_lamp_001.lineart.crease_threshold = 0.0
ob_lamp.location = (4.602, 4.45, 5.904)
ob_lamp.rotation_euler = (0.6503, 0.05522, 1.866)
ob_lamp.lock_rotations_4d = False
ob_lamp.empty_display_type = 'ARROWS'
ob_lamp.color = (0.0, 0.0, 0.0, 0.0)
ob_lamp.lineart.crease_threshold = 0.0
ob_camera.location = (7.481, -6.508, 5.344)
ob_camera.rotation_euler = (1.109, 0.0, 0.8149)
ob_camera.lock_rotations_4d = False
ob_camera.empty_display_type = 'ARROWS'
ob_camera.color = (0.0, 0.0, 0.0, 0.0)
ob_camera.display_type = 'WIRE'
ob_camera.lineart.crease_threshold = 0.0

# ---- collection membership
col_collection_1.objects.link(ob_armature)
col_collection_1.objects.link(ob_cube)
col_collection_1.objects.link(ob_lamp_007)
col_collection_1.objects.link(ob_lamp_006)
col_collection_1.objects.link(ob_lamp_005)
col_collection_1.objects.link(ob_lamp_004)
col_collection_1.objects.link(ob_lamp_003)
col_collection_1.objects.link(ob_lamp_002)
col_collection_1.objects.link(ob_lamp_001)
col_collection_1.objects.link(ob_lamp)
col_collection_1.objects.link(ob_camera)

# ---- scene / render settings (as saved in the file)
scene.camera = ob_camera
scene.frame_start = 1; scene.frame_end = 75; scene.frame_set(0)
scene.render.engine = 'BLENDER_EEVEE_NEXT'
scene.render.resolution_percentage = 50
scene.render.dither_intensity = 0.0
scene.cycles.use_denoising = False
scene.cycles.samples = 128
scene.cycles.sampling_pattern = 'TABULATED_SOBOL'
scene.cycles.use_adaptive_sampling = False
scene.cycles.use_light_tree = False
scene.cycles.blur_glossy = 0.0
scene.cycles.sample_clamp_indirect = 0.0
scene.view_settings.view_transform = 'Standard'
bpy.context.view_layer.update()
